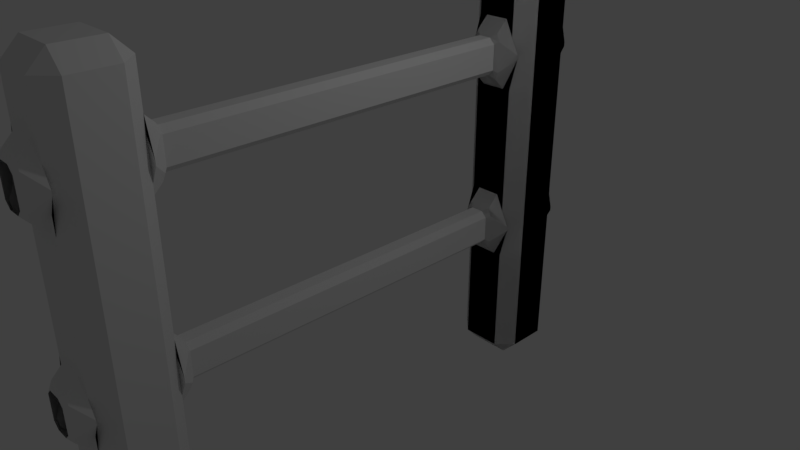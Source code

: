 # Source: Fence.blend  (saved by Blender 2.79.0; exported with 4.5.12 LTS)
import bpy
from mathutils import Matrix  # noqa: F401  (used for matrix-valued properties, if any)

bpy.ops.wm.read_factory_settings(use_empty=True)
scene = bpy.context.scene
scene.name = 'Scene'

# ---- collections
col_collection_1 = bpy.data.collections.new('Collection 1'); scene.collection.children.link(col_collection_1)

# ---- materials (node trees are filled in below, after node groups)
mat_material = bpy.data.materials.new('Material')
mat_material.alpha_threshold = 0.0
mat_material.use_transparent_shadow = False
mat_material.roughness = 0.5
mat_material.line_color = (0.0, 0.0, 0.0, 1.0)

# ---- material node trees

# ---- world
world_world = bpy.data.worlds.new('World'); scene.world = world_world
world_world.color = (0.05088, 0.05088, 0.05088)
world_world.use_sun_shadow = False
world_world.sun_shadow_jitter_overblur = 0.0
world_world.cycles.sampling_method = 'MANUAL'

# ---- cameras
cam_camera = bpy.data.cameras.new('Camera')
cam_camera.clip_end = 100.0
cam_camera.lens = 35.0
cam_camera.sensor_width = 32.0
cam_camera.sensor_height = 18.0
cam_camera.ortho_scale = 7.314
cam_camera.dof.focus_distance = 0.0
cam_camera.dof.aperture_fstop = 128.0

# ---- lights
light_lamp = bpy.data.lights.new('Lamp', 'POINT')
light_lamp.transmission_factor = 0.0
light_lamp.cutoff_distance = 30.0
light_lamp.energy = 100.0
light_lamp.shadow_buffer_clip_start = 1.001
light_lamp.shadow_soft_size = 0.1
light_lamp.shadow_maximum_resolution = 0.006
light_lamp.use_absolute_resolution = True

# ---- meshes
me_cube = bpy.data.meshes.new('Cube')
me_cube.from_pydata([(0.2791, 3.292, -2.185), (0.2791, 3.513, -1.964), (0.5, 3.292, -1.964), (0.2791, 2.733, -2.185), (0.5, 2.733, -1.964), (0.2791, 2.513, -1.964), (-0.2791, 2.733, -2.185), (-0.2791, 2.513, -1.964), (-0.5, 2.733, -1.964), (-0.2791, 3.292, -2.185), (-0.5, 3.292, -1.964), (-0.2791, 3.513, -1.964), (0.2791, 3.513, -0.4057), (0.2791, 3.513, 0.03611), (0.5, 3.292, 0.03611), (0.5, 3.292, -0.4057), (0.2791, 2.513, -0.4057), (0.5, 2.733, -0.4057), (0.5, 2.733, 0.03611), (0.2791, 2.513, 0.03611), (-0.5, 2.733, -0.4057), (-0.2791, 2.513, -0.4057), (-0.2791, 2.513, 0.03611), (-0.5, 2.733, 0.03611), (-0.5, 3.292, -0.4057), (-0.5, 3.292, 0.03611), (-0.2791, 3.513, 0.03611), (-0.2791, 3.513, -0.4057), (0.5, 3.292, 0.5361), (0.5, 3.292, 0.09433), (0.2791, 3.513, 0.09433), (0.2791, 3.513, 0.5361), (0.5, 2.733, 0.5361), (0.2791, 2.513, 0.5361), (0.2791, 2.513, 0.09433), (0.5, 2.733, 0.09433), (-0.2791, 3.513, 0.5361), (-0.2791, 3.513, 0.09433), (-0.5, 3.292, 0.09433), (-0.5, 3.292, 0.5361), (-0.2791, 2.513, 0.5361), (-0.5, 2.733, 0.5361), (-0.5, 2.733, 0.09433), (-0.2791, 2.513, 0.09433), (0.5, 3.292, 2.536), (0.5, 3.292, 2.094), (0.2791, 3.513, 2.094), (0.2791, 3.513, 2.536), (0.5, 2.733, 2.536), (0.2791, 2.513, 2.536), (0.2791, 2.513, 2.094), (0.5, 2.733, 2.094), (-0.2791, 3.513, 2.536), (-0.2791, 3.513, 2.094), (-0.5, 3.292, 2.094), (-0.5, 3.292, 2.536), (-0.2791, 2.513, 2.536), (-0.5, 2.733, 2.536), (-0.5, 2.733, 2.094), (-0.2791, 2.513, 2.094), (0.5, 3.292, 3.036), (0.5, 3.292, 2.594), (0.2791, 3.513, 2.594), (0.2791, 3.513, 3.036), (0.5, 2.733, 3.036), (0.2791, 2.513, 3.036), (0.2791, 2.513, 2.594), (0.5, 2.733, 2.594), (-0.2791, 3.513, 3.036), (-0.2791, 3.513, 2.594), (-0.5, 3.292, 2.594), (-0.5, 3.292, 3.036), (-0.2791, 2.513, 3.036), (-0.5, 2.733, 3.036), (-0.5, 2.733, 2.594), (-0.2791, 2.513, 2.594), (0.2791, 3.292, 3.815), (0.5, 3.292, 3.594), (0.2791, 3.513, 3.594), (0.2791, 2.733, 3.815), (0.2791, 2.513, 3.594), (0.5, 2.733, 3.594), (-0.2791, 3.292, 3.815), (-0.2791, 3.513, 3.594), (-0.5, 3.292, 3.594), (-0.2791, 2.733, 3.815), (-0.5, 2.733, 3.594), (-0.2791, 2.513, 3.594), (0.3876, 3.513, 0.03611), (0.1667, 3.513, -0.4057), (-0.3876, 3.513, 0.03611), (-0.1667, 3.513, -0.4057), (0.3876, 2.513, 0.03611), (0.1667, 2.513, -0.4057), (-0.3876, 2.513, 0.03611), (-0.1667, 2.513, -0.4057), (0.3876, 3.513, 0.09433), (0.1667, 3.513, 0.5361), (-0.3876, 3.513, 0.09433), (-0.1667, 3.513, 0.5361), (0.3876, 2.513, 0.09433), (0.1667, 2.513, 0.5361), (-0.3876, 2.513, 0.09433), (-0.1667, 2.513, 0.5361), (0.3876, 3.513, 2.536), (0.1667, 3.513, 2.094), (-0.3876, 3.513, 2.536), (-0.1667, 3.513, 2.094), (0.3876, 2.513, 2.536), (0.1667, 2.513, 2.094), (-0.3876, 2.513, 2.536), (-0.1667, 2.513, 2.094), (0.3876, 3.513, 2.594), (0.1667, 3.513, 3.036), (-0.3876, 3.513, 2.594), (-0.1667, 3.513, 3.036), (0.3876, 2.513, 2.594), (0.1667, 2.513, 3.036), (-0.3876, 2.513, 2.594), (-0.1667, 2.513, 3.036), (-0.0884, -2.517, 2.815), (-0.1667, -2.517, 2.737), (0.1667, -2.517, 2.737), (0.0884, -2.517, 2.815), (-0.1667, -2.517, 2.393), (-0.0884, -2.517, 2.315), (0.0884, -2.517, 2.315), (0.1667, -2.517, 2.393), (-0.0884, -2.517, 0.3152), (-0.1667, -2.517, 0.2369), (0.1667, -2.517, 0.2369), (0.0884, -2.517, 0.3152), (-0.1667, -2.517, -0.1065), (-0.0884, -2.517, -0.1848), (0.0884, -2.517, -0.1848), (0.1667, -2.517, -0.1065), (0.5, 3.292, -0.4057), (0.5, 3.292, 0.03611), (0.2791, 3.513, 0.03611), (0.2791, 3.513, -0.4057), (-0.2791, 3.513, -1.964), (-0.5, 3.292, -1.964), (-0.2791, 3.292, -2.185), (-0.5, 2.733, -1.964), (-0.2791, 2.513, -1.964), (-0.2791, 2.733, -2.185), (0.2791, 2.513, -1.964), (0.5, 2.733, -1.964), (0.2791, 2.733, -2.185), (0.5, 3.292, -1.964), (0.2791, 3.513, -1.964), (0.2791, 3.292, -2.185), (0.0884, 3.733, -0.1848), (0.1667, 3.733, -0.1065), (0.2119, 3.688, -0.1396), (0.1667, 3.678, -0.2401), (-0.1667, 3.733, -0.1065), (-0.0884, 3.733, -0.1848), (-0.1667, 3.678, -0.2401), (-0.2119, 3.688, -0.1396), (0.1667, 2.292, -0.1065), (0.0884, 2.292, -0.1848), (0.1667, 2.347, -0.2401), (0.2119, 2.337, -0.1396), (-0.0884, 2.292, -0.1848), (-0.1667, 2.292, -0.1065), (-0.2119, 2.337, -0.1396), (-0.1667, 2.347, -0.2401), (0.1667, 3.733, 0.2369), (0.0884, 3.733, 0.3152), (0.1667, 3.678, 0.3706), (0.2119, 3.688, 0.27), (-0.0884, 3.733, 0.3152), (-0.1667, 3.733, 0.2369), (-0.2119, 3.688, 0.27), (-0.1667, 3.678, 0.3706), (0.0884, 2.292, 0.3152), (0.1667, 2.292, 0.2369), (0.2119, 2.337, 0.27), (0.1667, 2.347, 0.3706), (-0.1667, 2.292, 0.2369), (-0.0884, 2.292, 0.3152), (-0.1667, 2.347, 0.3706), (-0.2119, 2.337, 0.27), (0.0884, 3.733, 2.315), (0.1667, 3.733, 2.393), (0.2119, 3.688, 2.36), (0.1667, 3.678, 2.26), (-0.1667, 3.733, 2.393), (-0.0884, 3.733, 2.315), (-0.1667, 3.678, 2.26), (-0.2119, 3.688, 2.36), (0.1667, 2.292, 2.393), (0.0884, 2.292, 2.315), (0.1667, 2.347, 2.26), (0.2119, 2.337, 2.36), (-0.0884, 2.292, 2.315), (-0.1667, 2.292, 2.393), (-0.2119, 2.337, 2.36), (-0.1667, 2.347, 2.26), (0.1667, 3.733, 2.737), (0.0884, 3.733, 2.815), (0.1667, 3.678, 2.871), (0.2119, 3.688, 2.77), (-0.0884, 3.733, 2.815), (-0.1667, 3.733, 2.737), (-0.2119, 3.688, 2.77), (-0.1667, 3.678, 2.871), (0.0884, 2.292, 2.815), (0.1667, 2.292, 2.737), (0.2119, 2.337, 2.77), (0.1667, 2.347, 2.871), (-0.1667, 2.292, 2.737), (-0.0884, 2.292, 2.815), (-0.1667, 2.347, 2.871), (-0.2119, 2.337, 2.77), (0.2791, 2.513, -0.4057), (0.5, 2.733, -0.4057), (0.5, 2.733, 0.03611), (0.2791, 2.513, 0.03611), (-0.5, 2.733, -0.4057), (-0.2791, 2.513, -0.4057), (-0.2791, 2.513, 0.03611), (-0.5, 2.733, 0.03611), (-0.5, 3.292, -0.4057), (-0.5, 3.292, 0.03611), (-0.2791, 3.513, 0.03611), (-0.2791, 3.513, -0.4057), (0.5, 3.292, 0.5361), (0.5, 3.292, 0.09433), (0.2791, 3.513, 0.09433), (0.2791, 3.513, 0.5361), (0.5, 2.733, 0.5361), (0.2791, 2.513, 0.5361), (0.2791, 2.513, 0.09433), (0.5, 2.733, 0.09433), (-0.2791, 3.513, 0.5361), (-0.2791, 3.513, 0.09433), (-0.5, 3.292, 0.09433), (-0.5, 3.292, 0.5361), (-0.2791, 2.513, 0.5361), (-0.5, 2.733, 0.5361), (-0.5, 2.733, 0.09433), (-0.2791, 2.513, 0.09433), (0.5, 3.292, 2.536), (0.5, 3.292, 2.094), (0.2791, 3.513, 2.094), (0.2791, 3.513, 2.536), (0.5, 2.733, 2.536), (0.2791, 2.513, 2.536), (0.2791, 2.513, 2.094), (0.5, 2.733, 2.094), (-0.2791, 3.513, 2.536), (-0.2791, 3.513, 2.094), (-0.5, 3.292, 2.094), (-0.5, 3.292, 2.536), (-0.2791, 2.513, 2.536), (-0.5, 2.733, 2.536), (-0.5, 2.733, 2.094), (-0.2791, 2.513, 2.094), (0.5, 3.292, 3.036), (0.5, 3.292, 2.594), (0.2791, 3.513, 2.594), (0.2791, 3.513, 3.036), (0.5, 2.733, 3.036), (0.2791, 2.513, 3.036), (0.2791, 2.513, 2.594), (0.5, 2.733, 2.594), (-0.2791, 3.513, 3.036), (-0.2791, 3.513, 2.594), (-0.5, 3.292, 2.594), (-0.5, 3.292, 3.036), (-0.2791, 2.513, 3.036), (-0.5, 2.733, 3.036), (-0.5, 2.733, 2.594), (-0.2791, 2.513, 2.594), (0.2791, 3.292, 3.815), (0.5, 3.292, 3.594), (0.2791, 3.513, 3.594), (0.2791, 2.733, 3.815), (0.2791, 2.513, 3.594), (0.5, 2.733, 3.594), (-0.2791, 3.292, 3.815), (-0.2791, 3.513, 3.594), (-0.5, 3.292, 3.594), (-0.2791, 2.733, 3.815), (-0.5, 2.733, 3.594), (-0.2791, 2.513, 3.594), (0.3876, 3.513, 0.03611), (0.1667, 3.513, -0.4057), (-0.3876, 3.513, 0.03611), (-0.1667, 3.513, -0.4057), (0.3876, 2.513, 0.03611), (0.1667, 2.513, -0.4057), (-0.3876, 2.513, 0.03611), (-0.1667, 2.513, -0.4057), (0.3876, 3.513, 0.09433), (0.1667, 3.513, 0.5361), (-0.3876, 3.513, 0.09433), (-0.1667, 3.513, 0.5361), (0.3876, 2.513, 0.09433), (0.1667, 2.513, 0.5361), (-0.3876, 2.513, 0.09433), (-0.1667, 2.513, 0.5361), (0.3876, 3.513, 2.536), (0.1667, 3.513, 2.094), (-0.3876, 3.513, 2.536), (-0.1667, 3.513, 2.094), (0.3876, 2.513, 2.536), (0.1667, 2.513, 2.094), (-0.3876, 2.513, 2.536), (-0.1667, 2.513, 2.094), (0.3876, 3.513, 2.594), (0.1667, 3.513, 3.036), (-0.3876, 3.513, 2.594), (-0.1667, 3.513, 3.036), (0.3876, 2.513, 2.594), (0.1667, 2.513, 3.036), (-0.3876, 2.513, 2.594), (-0.1667, 2.513, 3.036), (0.0884, 3.733, -0.1848), (0.1667, 3.733, -0.1065), (0.2119, 3.688, -0.1396), (0.1667, 3.678, -0.2401), (-0.1667, 3.733, -0.1065), (-0.0884, 3.733, -0.1848), (-0.1667, 3.678, -0.2401), (-0.2119, 3.688, -0.1396), (0.1667, 2.292, -0.1065), (0.0884, 2.292, -0.1848), (0.1667, 2.347, -0.2401), (0.2119, 2.337, -0.1396), (-0.0884, 2.292, -0.1848), (-0.1667, 2.292, -0.1065), (-0.2119, 2.337, -0.1396), (-0.1667, 2.347, -0.2401), (0.1667, 3.733, 0.2369), (0.0884, 3.733, 0.3152), (0.1667, 3.678, 0.3706), (0.2119, 3.688, 0.27), (-0.0884, 3.733, 0.3152), (-0.1667, 3.733, 0.2369), (-0.2119, 3.688, 0.27), (-0.1667, 3.678, 0.3706), (0.0884, 2.292, 0.3152), (0.1667, 2.292, 0.2369), (0.2119, 2.337, 0.27), (0.1667, 2.347, 0.3706), (-0.1667, 2.292, 0.2369), (-0.0884, 2.292, 0.3152), (-0.1667, 2.347, 0.3706), (-0.2119, 2.337, 0.27), (0.0884, 3.733, 2.315), (0.1667, 3.733, 2.393), (0.2119, 3.688, 2.36), (0.1667, 3.678, 2.26), (-0.1667, 3.733, 2.393), (-0.0884, 3.733, 2.315), (-0.1667, 3.678, 2.26), (-0.2119, 3.688, 2.36), (0.1667, 2.292, 2.393), (0.0884, 2.292, 2.315), (0.1667, 2.347, 2.26), (0.2119, 2.337, 2.36), (-0.0884, 2.292, 2.315), (-0.1667, 2.292, 2.393), (-0.2119, 2.337, 2.36), (-0.1667, 2.347, 2.26), (0.1667, 3.733, 2.737), (0.0884, 3.733, 2.815), (0.1667, 3.678, 2.871), (0.2119, 3.688, 2.77), (-0.0884, 3.733, 2.815), (-0.1667, 3.733, 2.737), (-0.2119, 3.688, 2.77), (-0.1667, 3.678, 2.871), (0.0884, 2.292, 2.815), (0.1667, 2.292, 2.737), (0.2119, 2.337, 2.77), (0.1667, 2.347, 2.871), (-0.1667, 2.292, 2.737), (-0.0884, 2.292, 2.815), (-0.1667, 2.347, 2.871), (-0.2119, 2.337, 2.77), (0.5, 3.292, -0.4057), (0.5, 3.292, 0.03611), (0.2791, 3.513, 0.03611), (0.2791, 3.513, -0.4057), (-0.2791, 3.513, -1.964), (-0.5, 3.292, -1.964), (-0.2791, 3.292, -2.185), (-0.5, 2.733, -1.964), (-0.2791, 2.513, -1.964), (-0.2791, 2.733, -2.185), (0.2791, 2.513, -1.964), (0.5, 2.733, -1.964), (0.2791, 2.733, -2.185), (0.5, 3.292, -1.964), (0.2791, 3.513, -1.964), (0.2791, 3.292, -2.185), (0.2791, 2.513, -0.4057), (0.5, 2.733, -0.4057), (0.5, 2.733, 0.03611), (0.2791, 2.513, 0.03611), (-0.5, 2.733, -0.4057), (-0.2791, 2.513, -0.4057), (-0.2791, 2.513, 0.03611), (-0.5, 2.733, 0.03611), (-0.5, 3.292, -0.4057), (-0.5, 3.292, 0.03611), (-0.2791, 3.513, 0.03611), (-0.2791, 3.513, -0.4057), (0.5, 3.292, 0.5361), (0.5, 3.292, 0.09433), (0.2791, 3.513, 0.09433), (0.2791, 3.513, 0.5361), (0.5, 2.733, 0.5361), (0.2791, 2.513, 0.5361), (0.2791, 2.513, 0.09433), (0.5, 2.733, 0.09433), (-0.2791, 3.513, 0.5361), (-0.2791, 3.513, 0.09433), (-0.5, 3.292, 0.09433), (-0.5, 3.292, 0.5361), (-0.2791, 2.513, 0.5361), (-0.5, 2.733, 0.5361), (-0.5, 2.733, 0.09433), (-0.2791, 2.513, 0.09433), (0.5, 3.292, 2.536), (0.5, 3.292, 2.094), (0.2791, 3.513, 2.094), (0.2791, 3.513, 2.536), (0.5, 2.733, 2.536), (0.2791, 2.513, 2.536), (0.2791, 2.513, 2.094), (0.5, 2.733, 2.094), (-0.2791, 3.513, 2.536), (-0.2791, 3.513, 2.094), (-0.5, 3.292, 2.094), (-0.5, 3.292, 2.536), (-0.2791, 2.513, 2.536), (-0.5, 2.733, 2.536), (-0.5, 2.733, 2.094), (-0.2791, 2.513, 2.094), (0.5, 3.292, 3.036), (0.5, 3.292, 2.594), (0.2791, 3.513, 2.594), (0.2791, 3.513, 3.036), (0.5, 2.733, 3.036), (0.2791, 2.513, 3.036), (0.2791, 2.513, 2.594), (0.5, 2.733, 2.594), (-0.2791, 3.513, 3.036), (-0.2791, 3.513, 2.594), (-0.5, 3.292, 2.594), (-0.5, 3.292, 3.036), (-0.2791, 2.513, 3.036), (-0.5, 2.733, 3.036), (-0.5, 2.733, 2.594), (-0.2791, 2.513, 2.594), (0.2791, 3.292, 3.815), (0.5, 3.292, 3.594), (0.2791, 3.513, 3.594), (0.2791, 2.733, 3.815), (0.2791, 2.513, 3.594), (0.5, 2.733, 3.594), (-0.2791, 3.292, 3.815), (-0.2791, 3.513, 3.594), (-0.5, 3.292, 3.594), (-0.2791, 2.733, 3.815), (-0.5, 2.733, 3.594), (-0.2791, 2.513, 3.594), (0.3876, 3.513, 0.03611), (0.1667, 3.513, -0.4057), (-0.3876, 3.513, 0.03611), (-0.1667, 3.513, -0.4057), (0.3876, 2.513, 0.03611), (0.1667, 2.513, -0.4057), (-0.3876, 2.513, 0.03611), (-0.1667, 2.513, -0.4057), (0.3876, 3.513, 0.09433), (0.1667, 3.513, 0.5361), (-0.3876, 3.513, 0.09433), (-0.1667, 3.513, 0.5361), (0.3876, 2.513, 0.09433), (0.1667, 2.513, 0.5361), (-0.3876, 2.513, 0.09433), (-0.1667, 2.513, 0.5361), (0.3876, 3.513, 2.536), (0.1667, 3.513, 2.094), (-0.3876, 3.513, 2.536), (-0.1667, 3.513, 2.094), (0.3876, 2.513, 2.536), (0.1667, 2.513, 2.094), (-0.3876, 2.513, 2.536), (-0.1667, 2.513, 2.094), (0.3876, 3.513, 2.594), (0.1667, 3.513, 3.036), (-0.3876, 3.513, 2.594), (-0.1667, 3.513, 3.036), (0.3876, 2.513, 2.594), (0.1667, 2.513, 3.036), (-0.3876, 2.513, 2.594), (-0.1667, 2.513, 3.036), (0.0884, 3.733, -0.1848), (0.1667, 3.733, -0.1065), (0.2119, 3.688, -0.1396), (0.1667, 3.678, -0.2401), (-0.1667, 3.733, -0.1065), (-0.0884, 3.733, -0.1848), (-0.1667, 3.678, -0.2401), (-0.2119, 3.688, -0.1396), (0.1667, 2.292, -0.1065), (0.0884, 2.292, -0.1848), (0.1667, 2.347, -0.2401), (0.2119, 2.337, -0.1396), (-0.0884, 2.292, -0.1848), (-0.1667, 2.292, -0.1065), (-0.2119, 2.337, -0.1396), (-0.1667, 2.347, -0.2401), (0.1667, 3.733, 0.2369), (0.0884, 3.733, 0.3152), (0.1667, 3.678, 0.3706), (0.2119, 3.688, 0.27), (-0.0884, 3.733, 0.3152), (-0.1667, 3.733, 0.2369), (-0.2119, 3.688, 0.27), (-0.1667, 3.678, 0.3706), (0.0884, 2.292, 0.3152), (0.1667, 2.292, 0.2369), (0.2119, 2.337, 0.27), (0.1667, 2.347, 0.3706), (-0.1667, 2.292, 0.2369), (-0.0884, 2.292, 0.3152), (-0.1667, 2.347, 0.3706), (-0.2119, 2.337, 0.27), (0.0884, 3.733, 2.315), (0.1667, 3.733, 2.393), (0.2119, 3.688, 2.36), (0.1667, 3.678, 2.26), (-0.1667, 3.733, 2.393), (-0.0884, 3.733, 2.315), (-0.1667, 3.678, 2.26), (-0.2119, 3.688, 2.36), (0.1667, 2.292, 2.393), (0.0884, 2.292, 2.315), (0.1667, 2.347, 2.26), (0.2119, 2.337, 2.36), (-0.0884, 2.292, 2.315), (-0.1667, 2.292, 2.393), (-0.2119, 2.337, 2.36), (-0.1667, 2.347, 2.26), (0.1667, 3.733, 2.737), (0.0884, 3.733, 2.815), (0.1667, 3.678, 2.871), (0.2119, 3.688, 2.77), (-0.0884, 3.733, 2.815), (-0.1667, 3.733, 2.737), (-0.2119, 3.688, 2.77), (-0.1667, 3.678, 2.871), (0.0884, 2.292, 2.815), (0.1667, 2.292, 2.737), (0.2119, 2.337, 2.77), (0.1667, 2.347, 2.871), (-0.1667, 2.292, 2.737), (-0.0884, 2.292, 2.815), (-0.1667, 2.347, 2.871), (-0.2119, 2.337, 2.77), (0.5, -2.958, -0.4057), (0.5, -2.958, 0.03611), (0.2791, -2.737, 0.03611), (0.2791, -2.737, -0.4057), (-0.2791, -2.737, -1.964), (-0.5, -2.958, -1.964), (-0.2791, -2.958, -2.185), (-0.5, -3.517, -1.964), (-0.2791, -3.737, -1.964), (-0.2791, -3.517, -2.185), (0.2791, -3.737, -1.964), (0.5, -3.517, -1.964), (0.2791, -3.517, -2.185), (0.5, -2.958, -1.964), (0.2791, -2.737, -1.964), (0.2791, -2.958, -2.185), (0.2791, -3.737, -0.4057), (0.5, -3.517, -0.4057), (0.5, -3.517, 0.03611), (0.2791, -3.737, 0.03611), (-0.5, -3.517, -0.4057), (-0.2791, -3.737, -0.4057), (-0.2791, -3.737, 0.03611), (-0.5, -3.517, 0.03611), (-0.5, -2.958, -0.4057), (-0.5, -2.958, 0.03611), (-0.2791, -2.737, 0.03611), (-0.2791, -2.737, -0.4057), (0.5, -2.958, 0.5361), (0.5, -2.958, 0.09433), (0.2791, -2.737, 0.09433), (0.2791, -2.737, 0.5361), (0.5, -3.517, 0.5361), (0.2791, -3.737, 0.5361), (0.2791, -3.737, 0.09433), (0.5, -3.517, 0.09433), (-0.2791, -2.737, 0.5361), (-0.2791, -2.737, 0.09433), (-0.5, -2.958, 0.09433), (-0.5, -2.958, 0.5361), (-0.2791, -3.737, 0.5361), (-0.5, -3.517, 0.5361), (-0.5, -3.517, 0.09433), (-0.2791, -3.737, 0.09433), (0.5, -2.958, 2.536), (0.5, -2.958, 2.094), (0.2791, -2.737, 2.094), (0.2791, -2.737, 2.536), (0.5, -3.517, 2.536), (0.2791, -3.737, 2.536), (0.2791, -3.737, 2.094), (0.5, -3.517, 2.094), (-0.2791, -2.737, 2.536), (-0.2791, -2.737, 2.094), (-0.5, -2.958, 2.094), (-0.5, -2.958, 2.536), (-0.2791, -3.737, 2.536), (-0.5, -3.517, 2.536), (-0.5, -3.517, 2.094), (-0.2791, -3.737, 2.094), (0.5, -2.958, 3.036), (0.5, -2.958, 2.594), (0.2791, -2.737, 2.594), (0.2791, -2.737, 3.036), (0.5, -3.517, 3.036), (0.2791, -3.737, 3.036), (0.2791, -3.737, 2.594), (0.5, -3.517, 2.594), (-0.2791, -2.737, 3.036), (-0.2791, -2.737, 2.594), (-0.5, -2.958, 2.594), (-0.5, -2.958, 3.036), (-0.2791, -3.737, 3.036), (-0.5, -3.517, 3.036), (-0.5, -3.517, 2.594), (-0.2791, -3.737, 2.594), (0.2791, -2.958, 3.815), (0.5, -2.958, 3.594), (0.2791, -2.737, 3.594), (0.2791, -3.517, 3.815), (0.2791, -3.737, 3.594), (0.5, -3.517, 3.594), (-0.2791, -2.958, 3.815), (-0.2791, -2.737, 3.594), (-0.5, -2.958, 3.594), (-0.2791, -3.517, 3.815), (-0.5, -3.517, 3.594), (-0.2791, -3.737, 3.594), (0.3876, -2.737, 0.03611), (0.1667, -2.737, -0.4057), (-0.3876, -2.737, 0.03611), (-0.1667, -2.737, -0.4057), (0.3876, -3.737, 0.03611), (0.1667, -3.737, -0.4057), (-0.3876, -3.737, 0.03611), (-0.1667, -3.737, -0.4057), (0.3876, -2.737, 0.09433), (0.1667, -2.737, 0.5361), (-0.3876, -2.737, 0.09433), (-0.1667, -2.737, 0.5361), (0.3876, -3.737, 0.09433), (0.1667, -3.737, 0.5361), (-0.3876, -3.737, 0.09433), (-0.1667, -3.737, 0.5361), (0.3876, -2.737, 2.536), (0.1667, -2.737, 2.094), (-0.3876, -2.737, 2.536), (-0.1667, -2.737, 2.094), (0.3876, -3.737, 2.536), (0.1667, -3.737, 2.094), (-0.3876, -3.737, 2.536), (-0.1667, -3.737, 2.094), (0.3876, -2.737, 2.594), (0.1667, -2.737, 3.036), (-0.3876, -2.737, 2.594), (-0.1667, -2.737, 3.036), (0.3876, -3.737, 2.594), (0.1667, -3.737, 3.036), (-0.3876, -3.737, 2.594), (-0.1667, -3.737, 3.036), (0.2119, -2.562, -0.1396), (0.1667, -2.572, -0.2401), (-0.1667, -2.572, -0.2401), (-0.2119, -2.562, -0.1396), (0.1667, -3.958, -0.1065), (0.0884, -3.958, -0.1848), (0.1667, -3.903, -0.2401), (0.2119, -3.913, -0.1396), (-0.0884, -3.958, -0.1848), (-0.1667, -3.958, -0.1065), (-0.2119, -3.913, -0.1396), (-0.1667, -3.903, -0.2401), (0.1667, -2.572, 0.3706), (0.2119, -2.562, 0.27), (-0.2119, -2.562, 0.27), (-0.1667, -2.572, 0.3706), (0.0884, -3.958, 0.3152), (0.1667, -3.958, 0.2369), (0.2119, -3.913, 0.27), (0.1667, -3.903, 0.3706), (-0.1667, -3.958, 0.2369), (-0.0884, -3.958, 0.3152), (-0.1667, -3.903, 0.3706), (-0.2119, -3.913, 0.27), (0.2119, -2.562, 2.36), (0.1667, -2.572, 2.26), (-0.1667, -2.572, 2.26), (-0.2119, -2.562, 2.36), (0.1667, -3.958, 2.393), (0.0884, -3.958, 2.315), (0.1667, -3.903, 2.26), (0.2119, -3.913, 2.36), (-0.0884, -3.958, 2.315), (-0.1667, -3.958, 2.393), (-0.2119, -3.913, 2.36), (-0.1667, -3.903, 2.26), (0.1667, -2.572, 2.871), (0.2119, -2.562, 2.77), (-0.2119, -2.562, 2.77), (-0.1667, -2.572, 2.871), (0.0884, -3.958, 2.815), (0.1667, -3.958, 2.737), (0.2119, -3.913, 2.77), (0.1667, -3.903, 2.871), (-0.1667, -3.958, 2.737), (-0.0884, -3.958, 2.815), (-0.1667, -3.903, 2.871), (-0.2119, -3.913, 2.77)], [], [(208, 213, 120, 123), (22, 94, 102, 43), (12, 1, 11, 27, 91, 89), (176, 181, 128, 131), (18, 14, 29, 35), (154, 153, 168, 171, 96, 88), (196, 193, 126, 125), (13, 88, 96, 30), (90, 26, 37, 98), (32, 28, 45, 51), (56, 110, 118, 75), (31, 97, 99, 36, 53, 107, 105, 46), (48, 44, 61, 67), (264, 260, 277, 281), (76, 82, 85, 79), (55, 57, 74, 70), (106, 52, 69, 114), (47, 104, 112, 62), (63, 113, 115, 68, 83, 78), (71, 73, 86, 84), (72, 119, 117, 65, 80, 87), (272, 319, 317, 265, 280, 287), (64, 60, 77, 81), (164, 161, 134, 133), (108, 49, 66, 116), (160, 177, 130, 135), (40, 103, 101, 33, 50, 109, 111, 59), (92, 19, 34, 100), (271, 273, 286, 284), (39, 41, 58, 54), (263, 313, 315, 268, 283, 278), (5, 16, 93, 95, 21, 7), (8, 20, 24, 10), (25, 23, 42, 38), (124, 125, 126, 127, 122, 123, 120, 121), (132, 133, 134, 135, 130, 131, 128, 129), (2, 15, 17, 4), (247, 304, 312, 262), (306, 252, 269, 314), (255, 257, 274, 270), (180, 165, 132, 129), (276, 282, 285, 279), (248, 244, 261, 267), (192, 209, 122, 127), (231, 297, 299, 236, 253, 307, 305, 246), (0, 1, 2), (3, 4, 5), (6, 7, 8), (9, 10, 11), (12, 13, 14, 15), (16, 17, 18, 19), (20, 21, 22, 23), (24, 25, 26, 27), (28, 29, 30, 31), (32, 33, 34, 35), (36, 37, 38, 39), (40, 41, 42, 43), (44, 45, 46, 47), (48, 49, 50, 51), (52, 53, 54, 55), (56, 57, 58, 59), (60, 61, 62, 63), (64, 65, 66, 67), (68, 69, 70, 71), (72, 73, 74, 75), (76, 77, 78), (79, 80, 81), (82, 83, 84), (85, 86, 87), (89, 91, 158, 157, 152, 155), (92, 100, 178, 177, 160, 163), (162, 161, 164, 167, 95, 93), (96, 171, 170, 97), (170, 169, 172, 175, 99, 97), (100, 101, 179, 178), (101, 103, 182, 181, 176, 179), (186, 185, 200, 203, 112, 104), (105, 107, 190, 189, 184, 187), (108, 116, 210, 209, 192, 195), (194, 193, 196, 199, 111, 109), (112, 203, 202, 113), (202, 201, 204, 207, 115, 113), (116, 117, 211, 210), (117, 119, 214, 213, 208, 211), (2, 4, 3, 0), (1, 12, 15, 2), (4, 17, 16, 5), (8, 10, 9, 6), (7, 21, 20, 8), (10, 24, 27, 11), (14, 18, 17, 15), (91, 27, 26, 90), (94, 22, 21, 95), (23, 25, 24, 20), (28, 32, 35, 29), (98, 37, 36, 99), (103, 40, 43, 102), (41, 39, 38, 42), (18, 35, 34, 19), (42, 23, 22, 43), (13, 30, 29, 14), (37, 26, 25, 38), (44, 48, 51, 45), (107, 53, 52, 106), (110, 56, 59, 111), (57, 55, 54, 58), (32, 51, 50, 33), (58, 41, 40, 59), (31, 46, 45, 28), (53, 36, 39, 54), (60, 64, 67, 61), (114, 69, 68, 115), (119, 72, 75, 118), (73, 71, 70, 74), (56, 75, 74, 57), (69, 52, 55, 70), (61, 44, 47, 62), (48, 67, 66, 49), (76, 79, 81, 77), (85, 82, 84, 86), (72, 87, 86, 73), (83, 68, 71, 84), (77, 60, 63, 78), (64, 81, 80, 65), (0, 9, 11, 1), (5, 7, 6, 3), (12, 89, 88, 13), (90, 98, 174, 173, 156, 159), (19, 92, 93, 16), (166, 165, 180, 183, 102, 94), (30, 96, 97, 31), (98, 99, 175, 174), (33, 101, 100, 34), (102, 183, 182, 103), (46, 105, 104, 47), (106, 114, 206, 205, 188, 191), (49, 108, 109, 50), (198, 197, 212, 215, 118, 110), (62, 112, 113, 63), (114, 115, 207, 206), (65, 117, 116, 66), (118, 215, 214, 119), (78, 83, 82, 76), (79, 85, 87, 80), (110, 111, 199, 198), (108, 195, 194, 109), (104, 105, 187, 186), (106, 191, 190, 107), (88, 89, 155, 154), (90, 159, 158, 91), (94, 95, 167, 166), (92, 163, 162, 93), (0, 3, 6, 9), (152, 153, 154, 155), (156, 157, 158, 159), (160, 161, 162, 163), (164, 165, 166, 167), (168, 169, 170, 171), (172, 173, 174, 175), (176, 177, 178, 179), (180, 181, 182, 183), (184, 185, 186, 187), (188, 189, 190, 191), (192, 193, 194, 195), (196, 197, 198, 199), (200, 201, 202, 203), (204, 205, 206, 207), (208, 209, 210, 211), (212, 213, 214, 215), (256, 310, 318, 275), (232, 228, 245, 251), (290, 226, 237, 298), (138, 288, 296, 230), (132, 165, 164, 133), (160, 135, 134, 161), (176, 131, 130, 177), (128, 181, 180, 129), (322, 321, 336, 339, 296, 288), (218, 137, 229, 235), (139, 150, 140, 227, 291, 289), (222, 294, 302, 243), (124, 197, 196, 125), (192, 127, 126, 193), (208, 123, 122, 209), (120, 213, 212, 121), (212, 197, 124, 121), (308, 249, 266, 316), (240, 303, 301, 233, 250, 309, 311, 259), (292, 219, 234, 300), (239, 241, 258, 254), (146, 216, 293, 295, 221, 144), (143, 220, 224, 141), (225, 223, 242, 238), (149, 136, 217, 147), (151, 150, 149), (148, 147, 146), (145, 144, 143), (142, 141, 140), (139, 138, 137, 136), (216, 217, 218, 219), (220, 221, 222, 223), (224, 225, 226, 227), (228, 229, 230, 231), (232, 233, 234, 235), (236, 237, 238, 239), (240, 241, 242, 243), (244, 245, 246, 247), (248, 249, 250, 251), (252, 253, 254, 255), (256, 257, 258, 259), (260, 261, 262, 263), (264, 265, 266, 267), (268, 269, 270, 271), (272, 273, 274, 275), (276, 277, 278), (279, 280, 281), (282, 283, 284), (285, 286, 287), (289, 291, 326, 325, 320, 323), (292, 300, 346, 345, 328, 331), (330, 329, 332, 335, 295, 293), (296, 339, 338, 297), (338, 337, 340, 343, 299, 297), (300, 301, 347, 346), (301, 303, 350, 349, 344, 347), (354, 353, 368, 371, 312, 304), (305, 307, 358, 357, 352, 355), (308, 316, 378, 377, 360, 363), (362, 361, 364, 367, 311, 309), (312, 371, 370, 313), (370, 369, 372, 375, 315, 313), (316, 317, 379, 378), (317, 319, 382, 381, 376, 379), (149, 147, 148, 151), (150, 139, 136, 149), (147, 217, 216, 146), (143, 141, 142, 145), (144, 221, 220, 143), (141, 224, 227, 140), (137, 218, 217, 136), (291, 227, 226, 290), (294, 222, 221, 295), (223, 225, 224, 220), (228, 232, 235, 229), (298, 237, 236, 299), (303, 240, 243, 302), (241, 239, 238, 242), (218, 235, 234, 219), (242, 223, 222, 243), (138, 230, 229, 137), (237, 226, 225, 238), (244, 248, 251, 245), (307, 253, 252, 306), (310, 256, 259, 311), (257, 255, 254, 258), (232, 251, 250, 233), (258, 241, 240, 259), (231, 246, 245, 228), (253, 236, 239, 254), (260, 264, 267, 261), (314, 269, 268, 315), (319, 272, 275, 318), (273, 271, 270, 274), (256, 275, 274, 257), (269, 252, 255, 270), (261, 244, 247, 262), (248, 267, 266, 249), (276, 279, 281, 277), (285, 282, 284, 286), (272, 287, 286, 273), (283, 268, 271, 284), (277, 260, 263, 278), (264, 281, 280, 265), (151, 142, 140, 150), (146, 144, 145, 148), (139, 289, 288, 138), (290, 298, 342, 341, 324, 327), (219, 292, 293, 216), (334, 333, 348, 351, 302, 294), (230, 296, 297, 231), (298, 299, 343, 342), (233, 301, 300, 234), (302, 351, 350, 303), (246, 305, 304, 247), (306, 314, 374, 373, 356, 359), (249, 308, 309, 250), (366, 365, 380, 383, 318, 310), (262, 312, 313, 263), (314, 315, 375, 374), (265, 317, 316, 266), (318, 383, 382, 319), (278, 283, 282, 276), (279, 285, 287, 280), (310, 311, 367, 366), (308, 363, 362, 309), (304, 305, 355, 354), (306, 359, 358, 307), (288, 289, 323, 322), (290, 327, 326, 291), (294, 295, 335, 334), (292, 331, 330, 293), (151, 148, 145, 142), (320, 321, 322, 323), (324, 325, 326, 327), (328, 329, 330, 331), (332, 333, 334, 335), (336, 337, 338, 339), (340, 341, 342, 343), (344, 345, 346, 347), (348, 349, 350, 351), (352, 353, 354, 355), (356, 357, 358, 359), (360, 361, 362, 363), (364, 365, 366, 367), (368, 369, 370, 371), (372, 373, 374, 375), (376, 377, 378, 379), (380, 381, 382, 383), (448, 444, 461, 465), (456, 503, 501, 449, 464, 471), (455, 457, 470, 468), (447, 497, 499, 452, 467, 462), (431, 488, 496, 446), (490, 436, 453, 498), (439, 441, 458, 454), (460, 466, 469, 463), (432, 428, 445, 451), (415, 481, 483, 420, 437, 491, 489, 430), (440, 494, 502, 459), (416, 412, 429, 435), (474, 410, 421, 482), (386, 472, 480, 414), (506, 505, 520, 523, 480, 472), (402, 385, 413, 419), (387, 398, 388, 411, 475, 473), (406, 478, 486, 427), (492, 433, 450, 500), (424, 487, 485, 417, 434, 493, 495, 443), (476, 403, 418, 484), (423, 425, 442, 438), (394, 400, 477, 479, 405, 392), (391, 404, 408, 389), (409, 407, 426, 422), (397, 384, 401, 395), (399, 398, 397), (396, 395, 394), (393, 392, 391), (390, 389, 388), (387, 386, 385, 384), (400, 401, 402, 403), (404, 405, 406, 407), (408, 409, 410, 411), (412, 413, 414, 415), (416, 417, 418, 419), (420, 421, 422, 423), (424, 425, 426, 427), (428, 429, 430, 431), (432, 433, 434, 435), (436, 437, 438, 439), (440, 441, 442, 443), (444, 445, 446, 447), (448, 449, 450, 451), (452, 453, 454, 455), (456, 457, 458, 459), (460, 461, 462), (463, 464, 465), (466, 467, 468), (469, 470, 471), (473, 475, 510, 509, 504, 507), (476, 484, 530, 529, 512, 515), (514, 513, 516, 519, 479, 477), (480, 523, 522, 481), (522, 521, 524, 527, 483, 481), (484, 485, 531, 530), (485, 487, 534, 533, 528, 531), (538, 537, 552, 555, 496, 488), (489, 491, 542, 541, 536, 539), (492, 500, 562, 561, 544, 547), (546, 545, 548, 551, 495, 493), (496, 555, 554, 497), (554, 553, 556, 559, 499, 497), (500, 501, 563, 562), (501, 503, 566, 565, 560, 563), (397, 395, 396, 399), (398, 387, 384, 397), (395, 401, 400, 394), (391, 389, 390, 393), (392, 405, 404, 391), (389, 408, 411, 388), (385, 402, 401, 384), (475, 411, 410, 474), (478, 406, 405, 479), (407, 409, 408, 404), (412, 416, 419, 413), (482, 421, 420, 483), (487, 424, 427, 486), (425, 423, 422, 426), (402, 419, 418, 403), (426, 407, 406, 427), (386, 414, 413, 385), (421, 410, 409, 422), (428, 432, 435, 429), (491, 437, 436, 490), (494, 440, 443, 495), (441, 439, 438, 442), (416, 435, 434, 417), (442, 425, 424, 443), (415, 430, 429, 412), (437, 420, 423, 438), (444, 448, 451, 445), (498, 453, 452, 499), (503, 456, 459, 502), (457, 455, 454, 458), (440, 459, 458, 441), (453, 436, 439, 454), (445, 428, 431, 446), (432, 451, 450, 433), (460, 463, 465, 461), (469, 466, 468, 470), (456, 471, 470, 457), (467, 452, 455, 468), (461, 444, 447, 462), (448, 465, 464, 449), (399, 390, 388, 398), (394, 392, 393, 396), (387, 473, 472, 386), (474, 482, 526, 525, 508, 511), (403, 476, 477, 400), (518, 517, 532, 535, 486, 478), (414, 480, 481, 415), (482, 483, 527, 526), (417, 485, 484, 418), (486, 535, 534, 487), (430, 489, 488, 431), (490, 498, 558, 557, 540, 543), (433, 492, 493, 434), (550, 549, 564, 567, 502, 494), (446, 496, 497, 447), (498, 499, 559, 558), (449, 501, 500, 450), (502, 567, 566, 503), (462, 467, 466, 460), (463, 469, 471, 464), (494, 495, 551, 550), (492, 547, 546, 493), (488, 489, 539, 538), (490, 543, 542, 491), (472, 473, 507, 506), (474, 511, 510, 475), (478, 479, 519, 518), (476, 515, 514, 477), (399, 396, 393, 390), (504, 505, 506, 507), (508, 509, 510, 511), (512, 513, 514, 515), (516, 517, 518, 519), (520, 521, 522, 523), (524, 525, 526, 527), (528, 529, 530, 531), (532, 533, 534, 535), (536, 537, 538, 539), (540, 541, 542, 543), (544, 545, 546, 547), (548, 549, 550, 551), (552, 553, 554, 555), (556, 557, 558, 559), (560, 561, 562, 563), (564, 565, 566, 567), (632, 628, 645, 649), (640, 687, 685, 633, 648, 655), (639, 641, 654, 652), (631, 681, 683, 636, 651, 646), (615, 672, 680, 630), (674, 620, 637, 682), (623, 625, 642, 638), (644, 650, 653, 647), (616, 612, 629, 635), (599, 665, 667, 604, 621, 675, 673, 614), (624, 678, 686, 643), (600, 596, 613, 619), (658, 594, 605, 666), (570, 656, 664, 598), (688, 135, 130, 701, 664, 656), (586, 569, 597, 603), (571, 582, 572, 595, 659, 657), (590, 662, 670, 611), (676, 617, 634, 684), (608, 671, 669, 601, 618, 677, 679, 627), (660, 587, 602, 668), (607, 609, 626, 622), (578, 584, 661, 663, 589, 576), (575, 588, 592, 573), (593, 591, 610, 606), (581, 568, 585, 579), (583, 582, 581), (580, 579, 578), (577, 576, 575), (574, 573, 572), (571, 570, 569, 568), (584, 585, 586, 587), (588, 589, 590, 591), (592, 593, 594, 595), (596, 597, 598, 599), (600, 601, 602, 603), (604, 605, 606, 607), (608, 609, 610, 611), (612, 613, 614, 615), (616, 617, 618, 619), (620, 621, 622, 623), (624, 625, 626, 627), (628, 629, 630, 631), (632, 633, 634, 635), (636, 637, 638, 639), (640, 641, 642, 643), (644, 645, 646), (647, 648, 649), (650, 651, 652), (653, 654, 655), (657, 659, 690, 133, 134, 689), (660, 668, 706, 705, 692, 695), (694, 693, 696, 699, 663, 661), (664, 701, 700, 665), (700, 131, 128, 703, 667, 665), (668, 669, 707, 706), (669, 671, 710, 709, 704, 707), (712, 127, 122, 725, 680, 672), (673, 675, 714, 125, 126, 713), (676, 684, 730, 729, 716, 719), (718, 717, 720, 723, 679, 677), (680, 725, 724, 681), (724, 123, 120, 727, 683, 681), (684, 685, 731, 730), (685, 687, 734, 733, 728, 731), (581, 579, 580, 583), (582, 571, 568, 581), (579, 585, 584, 578), (575, 573, 574, 577), (576, 589, 588, 575), (573, 592, 595, 572), (569, 586, 585, 568), (659, 595, 594, 658), (662, 590, 589, 663), (591, 593, 592, 588), (596, 600, 603, 597), (666, 605, 604, 667), (671, 608, 611, 670), (609, 607, 606, 610), (586, 603, 602, 587), (610, 591, 590, 611), (570, 598, 597, 569), (605, 594, 593, 606), (612, 616, 619, 613), (675, 621, 620, 674), (678, 624, 627, 679), (625, 623, 622, 626), (600, 619, 618, 601), (626, 609, 608, 627), (599, 614, 613, 596), (621, 604, 607, 622), (628, 632, 635, 629), (682, 637, 636, 683), (687, 640, 643, 686), (641, 639, 638, 642), (624, 643, 642, 625), (637, 620, 623, 638), (629, 612, 615, 630), (616, 635, 634, 617), (644, 647, 649, 645), (653, 650, 652, 654), (640, 655, 654, 641), (651, 636, 639, 652), (645, 628, 631, 646), (632, 649, 648, 633), (583, 574, 572, 582), (578, 576, 577, 580), (571, 657, 656, 570), (658, 666, 702, 129, 132, 691), (587, 660, 661, 584), (698, 697, 708, 711, 670, 662), (598, 664, 665, 599), (666, 667, 703, 702), (601, 669, 668, 602), (670, 711, 710, 671), (614, 673, 672, 615), (674, 682, 726, 121, 124, 715), (617, 676, 677, 618), (722, 721, 732, 735, 686, 678), (630, 680, 681, 631), (682, 683, 727, 726), (633, 685, 684, 634), (686, 735, 734, 687), (646, 651, 650, 644), (647, 653, 655, 648), (678, 679, 723, 722), (676, 719, 718, 677), (672, 673, 713, 712), (674, 715, 714, 675), (656, 657, 689, 688), (658, 691, 690, 659), (662, 663, 699, 698), (660, 695, 694, 661), (583, 580, 577, 574), (134, 135, 688, 689), (132, 133, 690, 691), (692, 693, 694, 695), (696, 697, 698, 699), (130, 131, 700, 701), (128, 129, 702, 703), (704, 705, 706, 707), (708, 709, 710, 711), (126, 127, 712, 713), (124, 125, 714, 715), (716, 717, 718, 719), (720, 721, 722, 723), (122, 123, 724, 725), (120, 121, 726, 727), (728, 729, 730, 731), (732, 733, 734, 735)])
me_cube.materials.append(mat_material)
me_cube.use_remesh_preserve_volume = False
me_cube.use_remesh_preserve_attributes = False
me_cube.use_mirror_vertex_groups = False
me_cube.update()

# ---- objects
ob_cube = bpy.data.objects.new('Cube', me_cube)
ob_lamp = bpy.data.objects.new('Lamp', light_lamp)
ob_camera = bpy.data.objects.new('Camera', cam_camera)

# ---- transforms, parenting, visibility, modifiers, constraints
ob_cube.location = (3.926e-08, -0.2276, -0.3552)
ob_cube.lock_rotations_4d = False
ob_cube.empty_display_type = 'ARROWS'
ob_cube.lineart.crease_threshold = 0.0
ob_lamp.location = (4.076, 1.005, 5.904)
ob_lamp.rotation_euler = (0.6503, 0.05522, 1.866)
ob_lamp.lock_rotations_4d = False
ob_lamp.empty_display_type = 'ARROWS'
ob_lamp.color = (0.0, 0.0, 0.0, 0.0)
ob_lamp.lineart.crease_threshold = 0.0
ob_camera.location = (7.481, -6.508, 5.344)
ob_camera.rotation_euler = (1.109, 0.0, 0.8149)
ob_camera.lock_rotations_4d = False
ob_camera.empty_display_type = 'ARROWS'
ob_camera.color = (0.0, 0.0, 0.0, 0.0)
ob_camera.display_type = 'WIRE'
ob_camera.lineart.crease_threshold = 0.0

# ---- collection membership
col_collection_1.objects.link(ob_cube)
col_collection_1.objects.link(ob_lamp)
col_collection_1.objects.link(ob_camera)

# ---- scene / render settings (as saved in the file)
scene.camera = ob_camera
scene.frame_start = 1; scene.frame_end = 250; scene.frame_set(1)
scene.render.engine = 'BLENDER_EEVEE_NEXT'
scene.render.resolution_percentage = 50
scene.render.dither_intensity = 0.0
scene.cycles.use_denoising = False
scene.cycles.samples = 128
scene.cycles.sampling_pattern = 'TABULATED_SOBOL'
scene.cycles.use_adaptive_sampling = False
scene.cycles.use_light_tree = False
scene.cycles.blur_glossy = 0.0
scene.cycles.sample_clamp_indirect = 0.0
scene.view_settings.view_transform = 'Standard'
bpy.context.view_layer.update()
